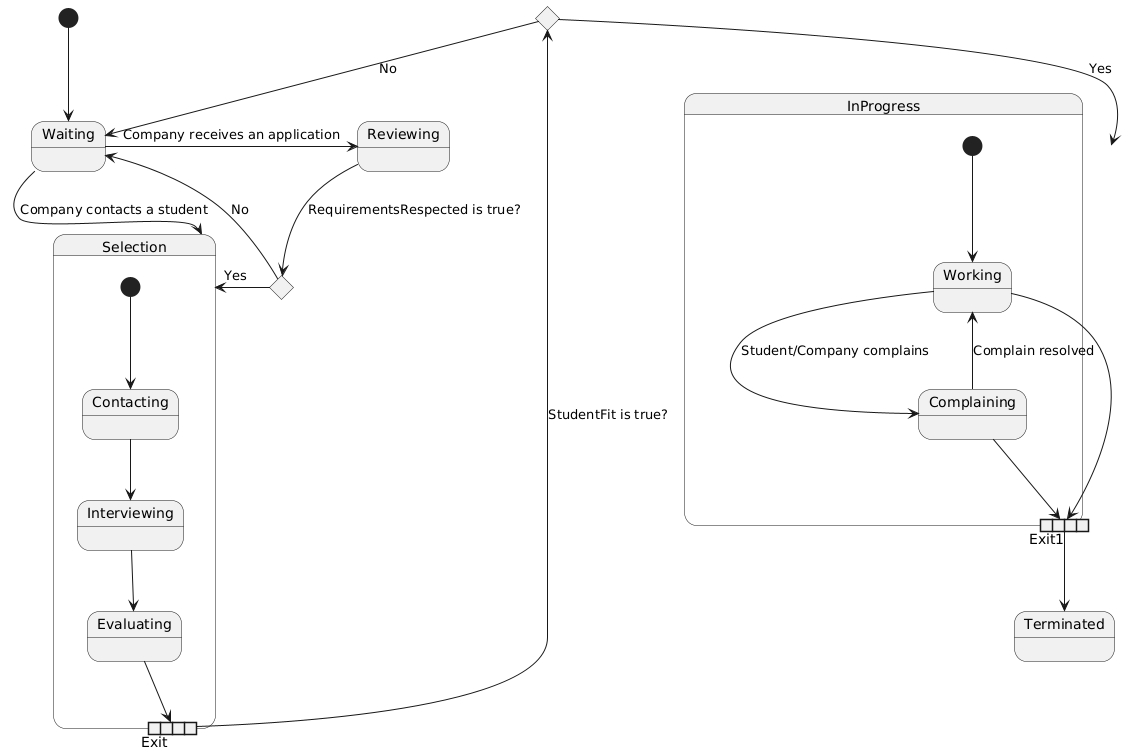

The diagram above was rendered by PlantUML. Its source (embedded in the PNG):
@startuml
state c1 <<choice>>
state c2 <<choice>>
[*] --> Waiting

Waiting -> Reviewing : Company receives an application
Waiting --> Selection : Company contacts a student


Reviewing --> c1 : RequirementsRespected is true?
c1 --> Waiting : No
c1 --> Selection : Yes
 
state Selection {
[*] --> Contacting
Contacting --> Interviewing
Interviewing --> Evaluating
Evaluating --> Exit <<expansionOutput>>
}

Exit --> c2 : StudentFit is true?
c2 --> Waiting : No
c2 --> InProgress : Yes

state InProgress {
[*] --> Working
Working --> Complaining : Student/Company complains
Complaining --> Working : Complain resolved 
Complaining --> Exit1 <<expansionOutput>>
Working --> Exit1 <<expansionOutput>>
}

Exit1 --> Terminated
@enduml